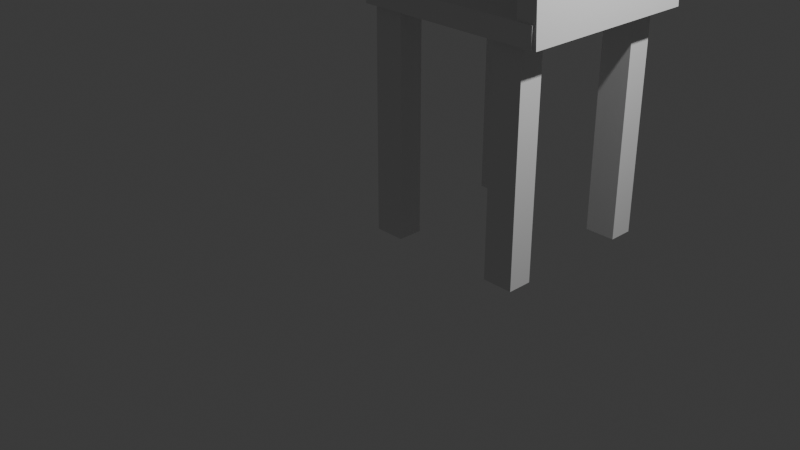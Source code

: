 # Source: chair.blend  (saved by Blender 4.2.66; exported with 4.5.12 LTS)
import bpy
from mathutils import Matrix  # noqa: F401  (used for matrix-valued properties, if any)

bpy.ops.wm.read_factory_settings(use_empty=True)
scene = bpy.context.scene
scene.name = 'Scene'

# ---- collections
col_collection = bpy.data.collections.new('Collection'); scene.collection.children.link(col_collection)

# ---- world
world_world = bpy.data.worlds.new('World'); scene.world = world_world
world_world.use_nodes = True; world_world.node_tree.nodes.clear()
_N = world_world.node_tree.nodes; _L = world_world.node_tree.links
n0 = _N.new('ShaderNodeOutputWorld'); n0.name = 'World Output'; n0.location = (300, 300)
n1 = _N.new('ShaderNodeBackground'); n1.name = 'Background'; n1.location = (10, 300)
n1.inputs[0].default_value = (0.05088, 0.05088, 0.05088, 1.0)
_L.new(n1.outputs[0], n0.inputs[0])
n0.is_active_output = True
world_world.color = (0.05088, 0.05088, 0.05088)
world_world.sun_shadow_jitter_overblur = 0.0

# ---- cameras
cam_camera = bpy.data.cameras.new('Camera')
cam_camera.clip_end = 100.0
cam_camera.ortho_scale = 7.314

# ---- lights
light_light = bpy.data.lights.new('Light', 'POINT')
light_light.energy = 1000.0
light_light.shadow_soft_size = 0.1

# ---- meshes
me_cube_001 = bpy.data.meshes.new('Cube.001')
me_cube_001.from_pydata([(-1.0, -1.0, -1.0), (-1.0, -1.0, 1.0), (-1.0, 1.0, -1.0), (-1.0, 1.0, 1.0), (1.0, -1.0, -1.0), (1.0, -1.0, 1.0), (1.0, 1.0, -1.0), (1.0, 1.0, 1.0)], [], [(0, 1, 3, 2), (2, 3, 7, 6), (6, 7, 5, 4), (4, 5, 1, 0), (2, 6, 4, 0), (7, 3, 1, 5)])
_uv = me_cube_001.uv_layers.new(name='UVMap')
_uv.uv.foreach_set('vector', [0.375, 0.0, 0.625, 0.0, 0.625, 0.25, 0.375, 0.25, 0.375, 0.25, 0.625, 0.25, 0.625, 0.5, 0.375, 0.5, 0.375, 0.5, 0.625, 0.5, 0.625, 0.75, 0.375, 0.75, 0.375, 0.75, 0.625, 0.75, 0.625, 1.0, 0.375, 1.0, 0.125, 0.5, 0.375, 0.5, 0.375, 0.75, 0.125, 0.75, 0.625, 0.5, 0.875, 0.5, 0.875, 0.75, 0.625, 0.75])
me_cube_001.update()
me_cube_002 = bpy.data.meshes.new('Cube.002')
me_cube_002.from_pydata([(-1.0, -1.0, -1.0), (-1.0, -1.0, 1.0), (-1.0, 1.0, -1.0), (-1.0, 1.0, 1.0), (1.0, -1.0, -1.0), (1.0, -1.0, 1.0), (1.0, 1.0, -1.0), (1.0, 1.0, 1.0)], [], [(0, 1, 3, 2), (2, 3, 7, 6), (6, 7, 5, 4), (4, 5, 1, 0), (2, 6, 4, 0), (7, 3, 1, 5)])
_uv = me_cube_002.uv_layers.new(name='UVMap')
_uv.uv.foreach_set('vector', [0.375, 0.0, 0.625, 0.0, 0.625, 0.25, 0.375, 0.25, 0.375, 0.25, 0.625, 0.25, 0.625, 0.5, 0.375, 0.5, 0.375, 0.5, 0.625, 0.5, 0.625, 0.75, 0.375, 0.75, 0.375, 0.75, 0.625, 0.75, 0.625, 1.0, 0.375, 1.0, 0.125, 0.5, 0.375, 0.5, 0.375, 0.75, 0.125, 0.75, 0.625, 0.5, 0.875, 0.5, 0.875, 0.75, 0.625, 0.75])
me_cube_002.update()
me_cube_003 = bpy.data.meshes.new('Cube.003')
me_cube_003.from_pydata([(-1.0, -1.0, -1.0), (-1.0, -1.0, 1.0), (-1.0, 1.0, -1.0), (-1.0, 1.0, 1.0), (1.0, -1.0, -1.0), (1.0, -1.0, 1.0), (1.0, 1.0, -1.0), (1.0, 1.0, 1.0)], [], [(0, 1, 3, 2), (2, 3, 7, 6), (6, 7, 5, 4), (4, 5, 1, 0), (2, 6, 4, 0), (7, 3, 1, 5)])
_uv = me_cube_003.uv_layers.new(name='UVMap')
_uv.uv.foreach_set('vector', [0.375, 0.0, 0.625, 0.0, 0.625, 0.25, 0.375, 0.25, 0.375, 0.25, 0.625, 0.25, 0.625, 0.5, 0.375, 0.5, 0.375, 0.5, 0.625, 0.5, 0.625, 0.75, 0.375, 0.75, 0.375, 0.75, 0.625, 0.75, 0.625, 1.0, 0.375, 1.0, 0.125, 0.5, 0.375, 0.5, 0.375, 0.75, 0.125, 0.75, 0.625, 0.5, 0.875, 0.5, 0.875, 0.75, 0.625, 0.75])
me_cube_003.update()
me_cube_004 = bpy.data.meshes.new('Cube.004')
me_cube_004.from_pydata([(-1.0, -1.0, -1.0), (-1.0, -1.0, 1.0), (-1.0, 1.0, -1.0), (-1.0, 1.0, 1.0), (1.0, -1.0, -1.0), (1.0, -1.0, 1.0), (1.0, 1.0, -1.0), (1.0, 1.0, 1.0)], [], [(0, 1, 3, 2), (2, 3, 7, 6), (6, 7, 5, 4), (4, 5, 1, 0), (2, 6, 4, 0), (7, 3, 1, 5)])
_uv = me_cube_004.uv_layers.new(name='UVMap')
_uv.uv.foreach_set('vector', [0.375, 0.0, 0.625, 0.0, 0.625, 0.25, 0.375, 0.25, 0.375, 0.25, 0.625, 0.25, 0.625, 0.5, 0.375, 0.5, 0.375, 0.5, 0.625, 0.5, 0.625, 0.75, 0.375, 0.75, 0.375, 0.75, 0.625, 0.75, 0.625, 1.0, 0.375, 1.0, 0.125, 0.5, 0.375, 0.5, 0.375, 0.75, 0.125, 0.75, 0.625, 0.5, 0.875, 0.5, 0.875, 0.75, 0.625, 0.75])
me_cube_004.update()
me_cube_005 = bpy.data.meshes.new('Cube.005')
me_cube_005.from_pydata([(-1.0, -1.0, -1.0), (-1.0, -1.0, 1.0), (-1.0, 1.0, -1.0), (-1.0, 1.0, 1.0), (1.0, -1.0, -1.0), (1.0, -1.0, 1.0), (1.0, 1.0, -1.0), (1.0, 1.0, 1.0)], [], [(0, 1, 3, 2), (2, 3, 7, 6), (6, 7, 5, 4), (4, 5, 1, 0), (2, 6, 4, 0), (7, 3, 1, 5)])
_uv = me_cube_005.uv_layers.new(name='UVMap')
_uv.uv.foreach_set('vector', [0.375, 0.0, 0.625, 0.0, 0.625, 0.25, 0.375, 0.25, 0.375, 0.25, 0.625, 0.25, 0.625, 0.5, 0.375, 0.5, 0.375, 0.5, 0.625, 0.5, 0.625, 0.75, 0.375, 0.75, 0.375, 0.75, 0.625, 0.75, 0.625, 1.0, 0.375, 1.0, 0.125, 0.5, 0.375, 0.5, 0.375, 0.75, 0.125, 0.75, 0.625, 0.5, 0.875, 0.5, 0.875, 0.75, 0.625, 0.75])
me_cube_005.update()
me_cube_006 = bpy.data.meshes.new('Cube.006')
me_cube_006.from_pydata([(-1.0, -1.0, -1.0), (-1.0, -1.0, 1.0), (-1.0, 1.0, -1.0), (-1.0, 1.0, 1.0), (1.0, -1.0, -1.0), (1.0, -1.0, 1.0), (1.0, 1.0, -1.0), (1.0, 1.0, 1.0)], [], [(0, 1, 3, 2), (2, 3, 7, 6), (6, 7, 5, 4), (4, 5, 1, 0), (2, 6, 4, 0), (7, 3, 1, 5)])
_uv = me_cube_006.uv_layers.new(name='UVMap')
_uv.uv.foreach_set('vector', [0.375, 0.0, 0.625, 0.0, 0.625, 0.25, 0.375, 0.25, 0.375, 0.25, 0.625, 0.25, 0.625, 0.5, 0.375, 0.5, 0.375, 0.5, 0.625, 0.5, 0.625, 0.75, 0.375, 0.75, 0.375, 0.75, 0.625, 0.75, 0.625, 1.0, 0.375, 1.0, 0.125, 0.5, 0.375, 0.5, 0.375, 0.75, 0.125, 0.75, 0.625, 0.5, 0.875, 0.5, 0.875, 0.75, 0.625, 0.75])
me_cube_006.update()

# ---- objects
ob_light = bpy.data.objects.new('Light', light_light)
ob_camera = bpy.data.objects.new('Camera', cam_camera)
ob_cube = bpy.data.objects.new('Cube', me_cube_001)
ob_cube_001 = bpy.data.objects.new('Cube.001', me_cube_002)
ob_cube_002 = bpy.data.objects.new('Cube.002', me_cube_003)
ob_cube_003 = bpy.data.objects.new('Cube.003', me_cube_004)
ob_cube_004 = bpy.data.objects.new('Cube.004', me_cube_005)
ob_cube_005 = bpy.data.objects.new('Cube.005', me_cube_006)

# ---- transforms, parenting, visibility, modifiers, constraints
ob_light.location = (4.076, 1.005, 5.904)
ob_light.rotation_euler = (0.6503, 0.05522, 1.866)
ob_light.lock_rotations_4d = False
ob_light.empty_display_type = 'ARROWS'
ob_light.color = (0.0, 0.0, 0.0, 0.0)
ob_light.lineart.crease_threshold = 0.0
ob_camera.location = (7.359, -6.926, 4.958)
ob_camera.rotation_euler = (1.109, 0.0, 0.8149)
ob_camera.lock_rotations_4d = False
ob_camera.empty_display_type = 'ARROWS'
ob_camera.color = (0.0, 0.0, 0.0, 0.0)
ob_camera.display_type = 'WIRE'
ob_camera.lineart.crease_threshold = 0.0
ob_cube.location = (0.0, 0.0, 1.054)
ob_cube.scale = (0.1632, 0.1319, 1.179)
ob_cube_001.location = (0.0, 1.535, 1.054)
ob_cube_001.scale = (0.1632, 0.1319, 1.179)
ob_cube_002.location = (1.459, 0.0, 1.054)
ob_cube_002.scale = (0.1632, 0.1319, 1.179)
ob_cube_003.location = (1.459, 1.535, 1.054)
ob_cube_003.scale = (0.1632, 0.1319, 1.179)
ob_cube_004.location = (0.7784, 0.7897, 2.319)
ob_cube_004.scale = (1.0, 1.0, 0.1049)
ob_cube_005.location = (1.653, 0.808, 3.512)
ob_cube_005.rotation_euler = (0.0, 1.525, 0.0)
ob_cube_005.scale = (1.307, 1.0, 0.105)

# ---- collection membership
col_collection.objects.link(ob_light)
col_collection.objects.link(ob_camera)
col_collection.objects.link(ob_cube)
col_collection.objects.link(ob_cube_001)
col_collection.objects.link(ob_cube_002)
col_collection.objects.link(ob_cube_003)
col_collection.objects.link(ob_cube_004)
col_collection.objects.link(ob_cube_005)

# ---- scene / render settings (as saved in the file)
scene.camera = ob_camera
scene.frame_start = 1; scene.frame_end = 250; scene.frame_set(1)
scene.render.engine = 'BLENDER_EEVEE_NEXT'
bpy.context.view_layer.update()
